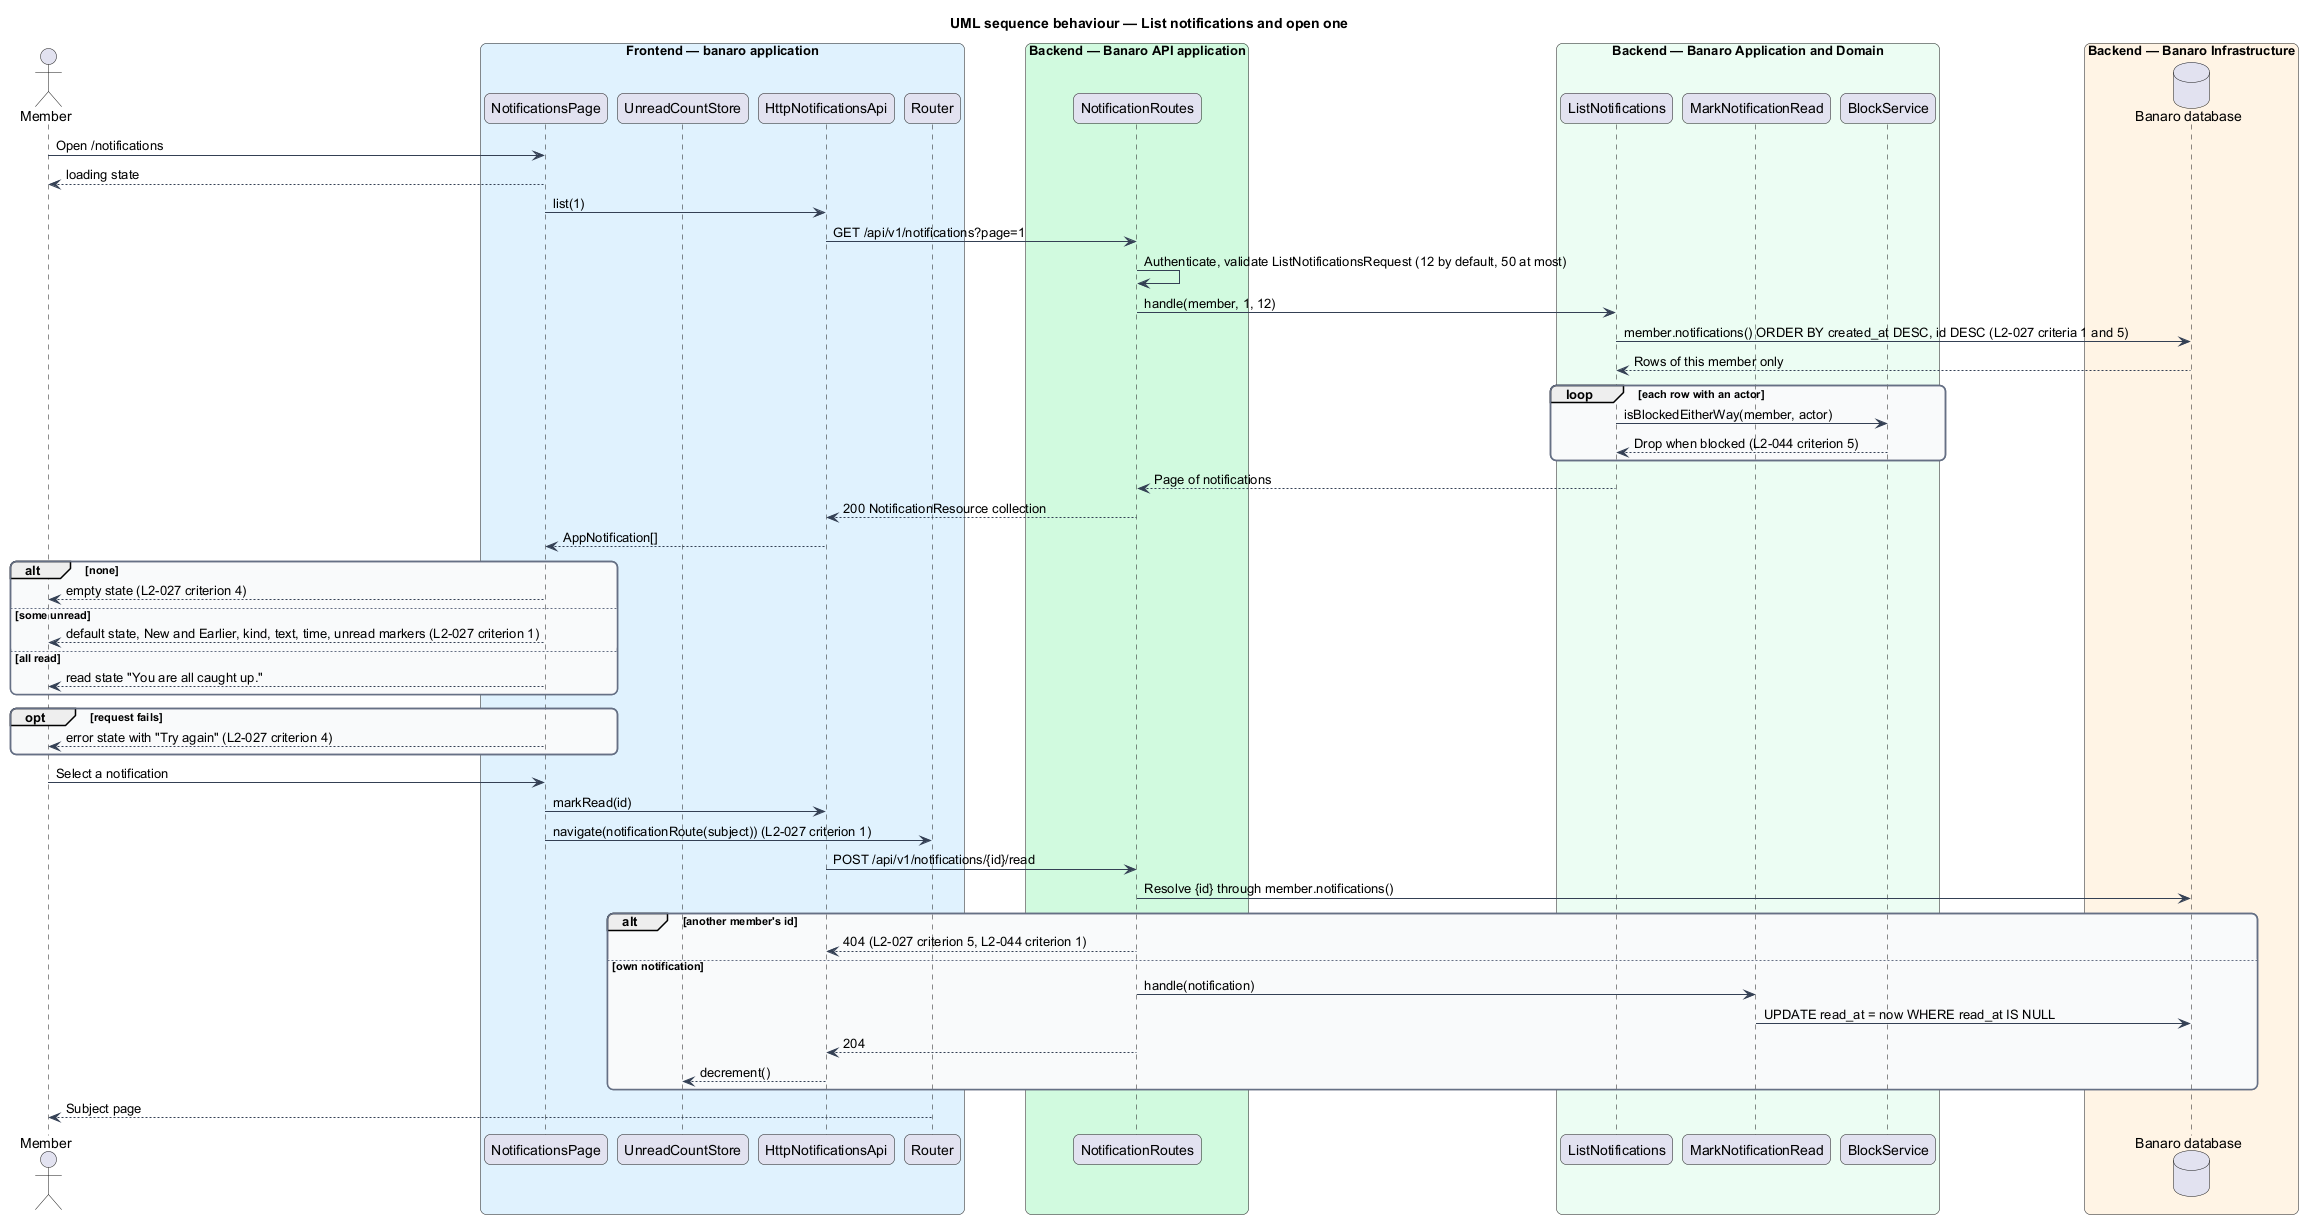

The diagram above was rendered by PlantUML. Its source (embedded in the PNG):
@startuml
title UML sequence behaviour — List notifications and open one
skinparam backgroundColor #FFFFFF
skinparam shadowing false
skinparam roundcorner 12
skinparam defaultFontName Arial
skinparam ArrowColor #344054
skinparam rectangle {
  BorderColor #344054
  FontColor #101828
}
skinparam package {
  BorderColor #667085
  FontColor #101828
  BackgroundColor #F9FAFB
}
actor "Member" as actor
box "Frontend — banaro application" #E0F2FE
  participant "NotificationsPage" as page
  participant "UnreadCountStore" as store
  participant "HttpNotificationsApi" as client
  participant "Router" as router
end box
box "Backend — Banaro API application" #D1FADF
  participant "NotificationRoutes" as controller
end box
box "Backend — Banaro Application and Domain" #ECFDF3
  participant "ListNotifications" as list
  participant "MarkNotificationRead" as mark
  participant "BlockService" as block
end box
box "Backend — Banaro Infrastructure" #FFF4E5
  database "Banaro database" as db
end box

actor -> page : Open /notifications
page --> actor : loading state
page -> client : list(1)
client -> controller : GET /api/v1/notifications?page=1
controller -> controller : Authenticate, validate ListNotificationsRequest (12 by default, 50 at most)
controller -> list : handle(member, 1, 12)
list -> db : member.notifications() ORDER BY created_at DESC, id DESC (L2-027 criteria 1 and 5)
db --> list : Rows of this member only
loop each row with an actor
  list -> block : isBlockedEitherWay(member, actor)
  block --> list : Drop when blocked (L2-044 criterion 5)
end
list --> controller : Page of notifications
controller --> client : 200 NotificationResource collection
client --> page : AppNotification[]
alt none
  page --> actor : empty state (L2-027 criterion 4)
else some unread
  page --> actor : default state, New and Earlier, kind, text, time, unread markers (L2-027 criterion 1)
else all read
  page --> actor : read state "You are all caught up."
end
opt request fails
  page --> actor : error state with "Try again" (L2-027 criterion 4)
end

actor -> page : Select a notification
page -> client : markRead(id)
page -> router : navigate(notificationRoute(subject)) (L2-027 criterion 1)
client -> controller : POST /api/v1/notifications/{id}/read
controller -> db : Resolve {id} through member.notifications()
alt another member's id
  controller --> client : 404 (L2-027 criterion 5, L2-044 criterion 1)
else own notification
  controller -> mark : handle(notification)
  mark -> db : UPDATE read_at = now WHERE read_at IS NULL
  controller --> client : 204
  client --> store : decrement()
end
router --> actor : Subject page
@enduml